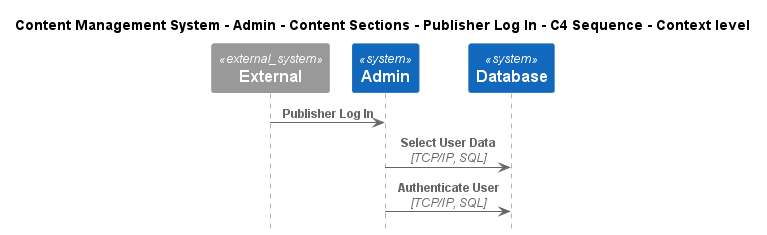

The diagram above was rendered by PlantUML. Its source (embedded in the PNG):
@startuml
!include ..\..\..\..\..\..\..\.c4s\C4_Sequence.puml

title Content Management System - Admin - Content Sections - Publisher Log In - C4 Sequence - Context level

System_Ext(C4InterFlow.SoftwareSystems.ExternalSystem, "External", "")
System(ContentManagementSystem.SoftwareSystems.Admin, "Admin", "Admin is the highest-privilege user in a CMS, responsible for managing users, content, system configurations, and security.")
System(ContentManagementSystem.SoftwareSystems.Database, "Database", "Stores user registration information, data, access logs, etc.")

Rel(C4InterFlow.SoftwareSystems.ExternalSystem, ContentManagementSystem.SoftwareSystems.Admin, "Publisher Log In")
Rel(ContentManagementSystem.SoftwareSystems.Admin, ContentManagementSystem.SoftwareSystems.Database, "Select User Data", "TCP/IP, SQL")
Rel(ContentManagementSystem.SoftwareSystems.Admin, ContentManagementSystem.SoftwareSystems.Database, "Authenticate User", "TCP/IP, SQL")


@enduml